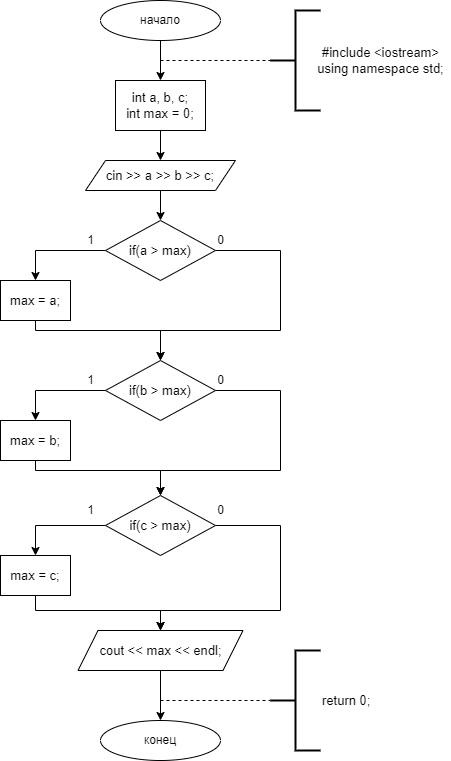

The diagram above was exported from draw.io. Its source (the exported page's mxGraphModel, read from the mxfile embedded in the PNG):
<mxGraphModel dx="364" dy="537" grid="1" gridSize="10" guides="1" tooltips="1" connect="1" arrows="1" fold="1" page="1" pageScale="1" pageWidth="827" pageHeight="1169" math="0" shadow="0">
  <root>
    <mxCell id="WIyWlLk6GJQsqaUBKTNV-0" />
    <mxCell id="WIyWlLk6GJQsqaUBKTNV-1" parent="WIyWlLk6GJQsqaUBKTNV-0" />
    <mxCell id="_gLorB0Ls9unPxazozMU-3" style="edgeStyle=orthogonalEdgeStyle;rounded=0;orthogonalLoop=1;jettySize=auto;html=1;entryX=0.5;entryY=0;entryDx=0;entryDy=0;" edge="1" parent="WIyWlLk6GJQsqaUBKTNV-1" source="_gLorB0Ls9unPxazozMU-0" target="_gLorB0Ls9unPxazozMU-2">
      <mxGeometry relative="1" as="geometry" />
    </mxCell>
    <mxCell id="_gLorB0Ls9unPxazozMU-0" value="начало" style="ellipse;whiteSpace=wrap;html=1;" vertex="1" parent="WIyWlLk6GJQsqaUBKTNV-1">
      <mxGeometry x="150" y="40" width="120" height="40" as="geometry" />
    </mxCell>
    <mxCell id="_gLorB0Ls9unPxazozMU-5" style="edgeStyle=orthogonalEdgeStyle;rounded=0;orthogonalLoop=1;jettySize=auto;html=1;exitX=0.5;exitY=1;exitDx=0;exitDy=0;entryX=0.5;entryY=0;entryDx=0;entryDy=0;" edge="1" parent="WIyWlLk6GJQsqaUBKTNV-1" source="_gLorB0Ls9unPxazozMU-2" target="_gLorB0Ls9unPxazozMU-4">
      <mxGeometry relative="1" as="geometry" />
    </mxCell>
    <mxCell id="_gLorB0Ls9unPxazozMU-2" value="&lt;span style=&quot;font-family: , &amp;#34;blinkmacsystemfont&amp;#34; , &amp;#34;roboto&amp;#34; , &amp;#34;helvetica neue&amp;#34; , &amp;#34;geneva&amp;#34; , &amp;#34;noto sans armenian&amp;#34; , &amp;#34;noto sans bengali&amp;#34; , &amp;#34;noto sans cherokee&amp;#34; , &amp;#34;noto sans devanagari&amp;#34; , &amp;#34;noto sans ethiopic&amp;#34; , &amp;#34;noto sans georgian&amp;#34; , &amp;#34;noto sans hebrew&amp;#34; , &amp;#34;noto sans kannada&amp;#34; , &amp;#34;noto sans khmer&amp;#34; , &amp;#34;noto sans lao&amp;#34; , &amp;#34;noto sans osmanya&amp;#34; , &amp;#34;noto sans tamil&amp;#34; , &amp;#34;noto sans telugu&amp;#34; , &amp;#34;noto sans thai&amp;#34; , sans-serif , &amp;#34;arial&amp;#34; , &amp;#34;tahoma&amp;#34; , &amp;#34;verdana&amp;#34; ; font-size: 13px ; text-align: left ; background-color: rgb(255 , 255 , 255)&quot;&gt;int a, b, c;&lt;/span&gt;&lt;br style=&quot;font-family: , &amp;#34;blinkmacsystemfont&amp;#34; , &amp;#34;roboto&amp;#34; , &amp;#34;helvetica neue&amp;#34; , &amp;#34;geneva&amp;#34; , &amp;#34;noto sans armenian&amp;#34; , &amp;#34;noto sans bengali&amp;#34; , &amp;#34;noto sans cherokee&amp;#34; , &amp;#34;noto sans devanagari&amp;#34; , &amp;#34;noto sans ethiopic&amp;#34; , &amp;#34;noto sans georgian&amp;#34; , &amp;#34;noto sans hebrew&amp;#34; , &amp;#34;noto sans kannada&amp;#34; , &amp;#34;noto sans khmer&amp;#34; , &amp;#34;noto sans lao&amp;#34; , &amp;#34;noto sans osmanya&amp;#34; , &amp;#34;noto sans tamil&amp;#34; , &amp;#34;noto sans telugu&amp;#34; , &amp;#34;noto sans thai&amp;#34; , sans-serif , &amp;#34;arial&amp;#34; , &amp;#34;tahoma&amp;#34; , &amp;#34;verdana&amp;#34; ; font-size: 13px ; text-align: left&quot;&gt;&lt;span style=&quot;font-family: , &amp;#34;blinkmacsystemfont&amp;#34; , &amp;#34;roboto&amp;#34; , &amp;#34;helvetica neue&amp;#34; , &amp;#34;geneva&amp;#34; , &amp;#34;noto sans armenian&amp;#34; , &amp;#34;noto sans bengali&amp;#34; , &amp;#34;noto sans cherokee&amp;#34; , &amp;#34;noto sans devanagari&amp;#34; , &amp;#34;noto sans ethiopic&amp;#34; , &amp;#34;noto sans georgian&amp;#34; , &amp;#34;noto sans hebrew&amp;#34; , &amp;#34;noto sans kannada&amp;#34; , &amp;#34;noto sans khmer&amp;#34; , &amp;#34;noto sans lao&amp;#34; , &amp;#34;noto sans osmanya&amp;#34; , &amp;#34;noto sans tamil&amp;#34; , &amp;#34;noto sans telugu&amp;#34; , &amp;#34;noto sans thai&amp;#34; , sans-serif , &amp;#34;arial&amp;#34; , &amp;#34;tahoma&amp;#34; , &amp;#34;verdana&amp;#34; ; font-size: 13px ; text-align: left ; background-color: rgb(255 , 255 , 255)&quot;&gt;int max = 0;&lt;/span&gt;" style="rounded=0;whiteSpace=wrap;html=1;" vertex="1" parent="WIyWlLk6GJQsqaUBKTNV-1">
      <mxGeometry x="165" y="120" width="90" height="50" as="geometry" />
    </mxCell>
    <mxCell id="_gLorB0Ls9unPxazozMU-7" value="" style="edgeStyle=orthogonalEdgeStyle;rounded=0;orthogonalLoop=1;jettySize=auto;html=1;" edge="1" parent="WIyWlLk6GJQsqaUBKTNV-1" source="_gLorB0Ls9unPxazozMU-4" target="_gLorB0Ls9unPxazozMU-6">
      <mxGeometry relative="1" as="geometry" />
    </mxCell>
    <mxCell id="_gLorB0Ls9unPxazozMU-4" value="&lt;span style=&quot;font-family: , &amp;#34;blinkmacsystemfont&amp;#34; , &amp;#34;roboto&amp;#34; , &amp;#34;helvetica neue&amp;#34; , &amp;#34;geneva&amp;#34; , &amp;#34;noto sans armenian&amp;#34; , &amp;#34;noto sans bengali&amp;#34; , &amp;#34;noto sans cherokee&amp;#34; , &amp;#34;noto sans devanagari&amp;#34; , &amp;#34;noto sans ethiopic&amp;#34; , &amp;#34;noto sans georgian&amp;#34; , &amp;#34;noto sans hebrew&amp;#34; , &amp;#34;noto sans kannada&amp;#34; , &amp;#34;noto sans khmer&amp;#34; , &amp;#34;noto sans lao&amp;#34; , &amp;#34;noto sans osmanya&amp;#34; , &amp;#34;noto sans tamil&amp;#34; , &amp;#34;noto sans telugu&amp;#34; , &amp;#34;noto sans thai&amp;#34; , sans-serif , &amp;#34;arial&amp;#34; , &amp;#34;tahoma&amp;#34; , &amp;#34;verdana&amp;#34; ; font-size: 13px ; text-align: left ; background-color: rgb(255 , 255 , 255)&quot;&gt;cin &amp;gt;&amp;gt; a &amp;gt;&amp;gt; b &amp;gt;&amp;gt; c;&lt;/span&gt;" style="shape=parallelogram;perimeter=parallelogramPerimeter;whiteSpace=wrap;html=1;fixedSize=1;" vertex="1" parent="WIyWlLk6GJQsqaUBKTNV-1">
      <mxGeometry x="135" y="200" width="150" height="30" as="geometry" />
    </mxCell>
    <mxCell id="_gLorB0Ls9unPxazozMU-9" style="edgeStyle=orthogonalEdgeStyle;rounded=0;orthogonalLoop=1;jettySize=auto;html=1;entryX=0.5;entryY=0;entryDx=0;entryDy=0;" edge="1" parent="WIyWlLk6GJQsqaUBKTNV-1" source="_gLorB0Ls9unPxazozMU-6" target="_gLorB0Ls9unPxazozMU-8">
      <mxGeometry relative="1" as="geometry" />
    </mxCell>
    <mxCell id="_gLorB0Ls9unPxazozMU-20" style="edgeStyle=orthogonalEdgeStyle;rounded=0;orthogonalLoop=1;jettySize=auto;html=1;entryX=0.5;entryY=0;entryDx=0;entryDy=0;" edge="1" parent="WIyWlLk6GJQsqaUBKTNV-1" source="_gLorB0Ls9unPxazozMU-6" target="_gLorB0Ls9unPxazozMU-12">
      <mxGeometry relative="1" as="geometry">
        <Array as="points">
          <mxPoint x="330" y="290" />
          <mxPoint x="330" y="370" />
          <mxPoint x="210" y="370" />
        </Array>
      </mxGeometry>
    </mxCell>
    <mxCell id="_gLorB0Ls9unPxazozMU-6" value="&lt;span style=&quot;font-family: , &amp;#34;blinkmacsystemfont&amp;#34; , &amp;#34;roboto&amp;#34; , &amp;#34;helvetica neue&amp;#34; , &amp;#34;geneva&amp;#34; , &amp;#34;noto sans armenian&amp;#34; , &amp;#34;noto sans bengali&amp;#34; , &amp;#34;noto sans cherokee&amp;#34; , &amp;#34;noto sans devanagari&amp;#34; , &amp;#34;noto sans ethiopic&amp;#34; , &amp;#34;noto sans georgian&amp;#34; , &amp;#34;noto sans hebrew&amp;#34; , &amp;#34;noto sans kannada&amp;#34; , &amp;#34;noto sans khmer&amp;#34; , &amp;#34;noto sans lao&amp;#34; , &amp;#34;noto sans osmanya&amp;#34; , &amp;#34;noto sans tamil&amp;#34; , &amp;#34;noto sans telugu&amp;#34; , &amp;#34;noto sans thai&amp;#34; , sans-serif , &amp;#34;arial&amp;#34; , &amp;#34;tahoma&amp;#34; , &amp;#34;verdana&amp;#34; ; font-size: 13px ; text-align: left ; background-color: rgb(255 , 255 , 255)&quot;&gt;if(a &amp;gt; max)&lt;/span&gt;" style="rhombus;whiteSpace=wrap;html=1;" vertex="1" parent="WIyWlLk6GJQsqaUBKTNV-1">
      <mxGeometry x="155" y="260" width="110" height="60" as="geometry" />
    </mxCell>
    <mxCell id="_gLorB0Ls9unPxazozMU-19" style="edgeStyle=orthogonalEdgeStyle;rounded=0;orthogonalLoop=1;jettySize=auto;html=1;entryX=0.5;entryY=0;entryDx=0;entryDy=0;" edge="1" parent="WIyWlLk6GJQsqaUBKTNV-1" source="_gLorB0Ls9unPxazozMU-8" target="_gLorB0Ls9unPxazozMU-12">
      <mxGeometry relative="1" as="geometry">
        <Array as="points">
          <mxPoint x="85" y="370" />
          <mxPoint x="210" y="370" />
        </Array>
      </mxGeometry>
    </mxCell>
    <mxCell id="_gLorB0Ls9unPxazozMU-8" value="&lt;span style=&quot;font-family: , &amp;#34;blinkmacsystemfont&amp;#34; , &amp;#34;roboto&amp;#34; , &amp;#34;helvetica neue&amp;#34; , &amp;#34;geneva&amp;#34; , &amp;#34;noto sans armenian&amp;#34; , &amp;#34;noto sans bengali&amp;#34; , &amp;#34;noto sans cherokee&amp;#34; , &amp;#34;noto sans devanagari&amp;#34; , &amp;#34;noto sans ethiopic&amp;#34; , &amp;#34;noto sans georgian&amp;#34; , &amp;#34;noto sans hebrew&amp;#34; , &amp;#34;noto sans kannada&amp;#34; , &amp;#34;noto sans khmer&amp;#34; , &amp;#34;noto sans lao&amp;#34; , &amp;#34;noto sans osmanya&amp;#34; , &amp;#34;noto sans tamil&amp;#34; , &amp;#34;noto sans telugu&amp;#34; , &amp;#34;noto sans thai&amp;#34; , sans-serif , &amp;#34;arial&amp;#34; , &amp;#34;tahoma&amp;#34; , &amp;#34;verdana&amp;#34; ; font-size: 13px ; text-align: left ; background-color: rgb(255 , 255 , 255)&quot;&gt;max = a;&lt;/span&gt;" style="rounded=0;whiteSpace=wrap;html=1;" vertex="1" parent="WIyWlLk6GJQsqaUBKTNV-1">
      <mxGeometry x="50" y="320" width="70" height="40" as="geometry" />
    </mxCell>
    <mxCell id="_gLorB0Ls9unPxazozMU-11" style="edgeStyle=orthogonalEdgeStyle;rounded=0;orthogonalLoop=1;jettySize=auto;html=1;entryX=0.5;entryY=0;entryDx=0;entryDy=0;" edge="1" parent="WIyWlLk6GJQsqaUBKTNV-1" source="_gLorB0Ls9unPxazozMU-12" target="_gLorB0Ls9unPxazozMU-13">
      <mxGeometry relative="1" as="geometry" />
    </mxCell>
    <mxCell id="_gLorB0Ls9unPxazozMU-22" style="edgeStyle=orthogonalEdgeStyle;rounded=0;orthogonalLoop=1;jettySize=auto;html=1;entryX=0.5;entryY=0;entryDx=0;entryDy=0;" edge="1" parent="WIyWlLk6GJQsqaUBKTNV-1" source="_gLorB0Ls9unPxazozMU-12" target="_gLorB0Ls9unPxazozMU-15">
      <mxGeometry relative="1" as="geometry">
        <Array as="points">
          <mxPoint x="330" y="430" />
          <mxPoint x="330" y="510" />
          <mxPoint x="210" y="510" />
        </Array>
      </mxGeometry>
    </mxCell>
    <mxCell id="_gLorB0Ls9unPxazozMU-12" value="&lt;span style=&quot;font-family: , &amp;#34;blinkmacsystemfont&amp;#34; , &amp;#34;roboto&amp;#34; , &amp;#34;helvetica neue&amp;#34; , &amp;#34;geneva&amp;#34; , &amp;#34;noto sans armenian&amp;#34; , &amp;#34;noto sans bengali&amp;#34; , &amp;#34;noto sans cherokee&amp;#34; , &amp;#34;noto sans devanagari&amp;#34; , &amp;#34;noto sans ethiopic&amp;#34; , &amp;#34;noto sans georgian&amp;#34; , &amp;#34;noto sans hebrew&amp;#34; , &amp;#34;noto sans kannada&amp;#34; , &amp;#34;noto sans khmer&amp;#34; , &amp;#34;noto sans lao&amp;#34; , &amp;#34;noto sans osmanya&amp;#34; , &amp;#34;noto sans tamil&amp;#34; , &amp;#34;noto sans telugu&amp;#34; , &amp;#34;noto sans thai&amp;#34; , sans-serif , &amp;#34;arial&amp;#34; , &amp;#34;tahoma&amp;#34; , &amp;#34;verdana&amp;#34; ; font-size: 13px ; text-align: left ; background-color: rgb(255 , 255 , 255)&quot;&gt;if(b &amp;gt; max)&lt;/span&gt;" style="rhombus;whiteSpace=wrap;html=1;" vertex="1" parent="WIyWlLk6GJQsqaUBKTNV-1">
      <mxGeometry x="155" y="400" width="110" height="60" as="geometry" />
    </mxCell>
    <mxCell id="_gLorB0Ls9unPxazozMU-21" style="edgeStyle=orthogonalEdgeStyle;rounded=0;orthogonalLoop=1;jettySize=auto;html=1;" edge="1" parent="WIyWlLk6GJQsqaUBKTNV-1" source="_gLorB0Ls9unPxazozMU-13" target="_gLorB0Ls9unPxazozMU-15">
      <mxGeometry relative="1" as="geometry">
        <Array as="points">
          <mxPoint x="85" y="510" />
          <mxPoint x="210" y="510" />
        </Array>
      </mxGeometry>
    </mxCell>
    <mxCell id="_gLorB0Ls9unPxazozMU-13" value="&lt;span style=&quot;font-family: , &amp;#34;blinkmacsystemfont&amp;#34; , &amp;#34;roboto&amp;#34; , &amp;#34;helvetica neue&amp;#34; , &amp;#34;geneva&amp;#34; , &amp;#34;noto sans armenian&amp;#34; , &amp;#34;noto sans bengali&amp;#34; , &amp;#34;noto sans cherokee&amp;#34; , &amp;#34;noto sans devanagari&amp;#34; , &amp;#34;noto sans ethiopic&amp;#34; , &amp;#34;noto sans georgian&amp;#34; , &amp;#34;noto sans hebrew&amp;#34; , &amp;#34;noto sans kannada&amp;#34; , &amp;#34;noto sans khmer&amp;#34; , &amp;#34;noto sans lao&amp;#34; , &amp;#34;noto sans osmanya&amp;#34; , &amp;#34;noto sans tamil&amp;#34; , &amp;#34;noto sans telugu&amp;#34; , &amp;#34;noto sans thai&amp;#34; , sans-serif , &amp;#34;arial&amp;#34; , &amp;#34;tahoma&amp;#34; , &amp;#34;verdana&amp;#34; ; font-size: 13px ; text-align: left ; background-color: rgb(255 , 255 , 255)&quot;&gt;max = b;&lt;/span&gt;" style="rounded=0;whiteSpace=wrap;html=1;" vertex="1" parent="WIyWlLk6GJQsqaUBKTNV-1">
      <mxGeometry x="50" y="460" width="70" height="40" as="geometry" />
    </mxCell>
    <mxCell id="_gLorB0Ls9unPxazozMU-14" style="edgeStyle=orthogonalEdgeStyle;rounded=0;orthogonalLoop=1;jettySize=auto;html=1;entryX=0.5;entryY=0;entryDx=0;entryDy=0;" edge="1" parent="WIyWlLk6GJQsqaUBKTNV-1" source="_gLorB0Ls9unPxazozMU-15" target="_gLorB0Ls9unPxazozMU-16">
      <mxGeometry relative="1" as="geometry" />
    </mxCell>
    <mxCell id="_gLorB0Ls9unPxazozMU-25" style="edgeStyle=orthogonalEdgeStyle;rounded=0;orthogonalLoop=1;jettySize=auto;html=1;entryX=0.5;entryY=0;entryDx=0;entryDy=0;" edge="1" parent="WIyWlLk6GJQsqaUBKTNV-1" source="_gLorB0Ls9unPxazozMU-15" target="_gLorB0Ls9unPxazozMU-23">
      <mxGeometry relative="1" as="geometry">
        <Array as="points">
          <mxPoint x="330" y="565" />
          <mxPoint x="330" y="650" />
          <mxPoint x="210" y="650" />
        </Array>
      </mxGeometry>
    </mxCell>
    <mxCell id="_gLorB0Ls9unPxazozMU-15" value="&lt;span style=&quot;font-family: , &amp;#34;blinkmacsystemfont&amp;#34; , &amp;#34;roboto&amp;#34; , &amp;#34;helvetica neue&amp;#34; , &amp;#34;geneva&amp;#34; , &amp;#34;noto sans armenian&amp;#34; , &amp;#34;noto sans bengali&amp;#34; , &amp;#34;noto sans cherokee&amp;#34; , &amp;#34;noto sans devanagari&amp;#34; , &amp;#34;noto sans ethiopic&amp;#34; , &amp;#34;noto sans georgian&amp;#34; , &amp;#34;noto sans hebrew&amp;#34; , &amp;#34;noto sans kannada&amp;#34; , &amp;#34;noto sans khmer&amp;#34; , &amp;#34;noto sans lao&amp;#34; , &amp;#34;noto sans osmanya&amp;#34; , &amp;#34;noto sans tamil&amp;#34; , &amp;#34;noto sans telugu&amp;#34; , &amp;#34;noto sans thai&amp;#34; , sans-serif , &amp;#34;arial&amp;#34; , &amp;#34;tahoma&amp;#34; , &amp;#34;verdana&amp;#34; ; font-size: 13px ; text-align: left ; background-color: rgb(255 , 255 , 255)&quot;&gt;if(c &amp;gt; max)&lt;/span&gt;" style="rhombus;whiteSpace=wrap;html=1;" vertex="1" parent="WIyWlLk6GJQsqaUBKTNV-1">
      <mxGeometry x="155" y="535" width="110" height="60" as="geometry" />
    </mxCell>
    <mxCell id="_gLorB0Ls9unPxazozMU-24" style="edgeStyle=orthogonalEdgeStyle;rounded=0;orthogonalLoop=1;jettySize=auto;html=1;entryX=0.5;entryY=0;entryDx=0;entryDy=0;" edge="1" parent="WIyWlLk6GJQsqaUBKTNV-1" source="_gLorB0Ls9unPxazozMU-16" target="_gLorB0Ls9unPxazozMU-23">
      <mxGeometry relative="1" as="geometry">
        <Array as="points">
          <mxPoint x="85" y="650" />
          <mxPoint x="210" y="650" />
        </Array>
      </mxGeometry>
    </mxCell>
    <mxCell id="_gLorB0Ls9unPxazozMU-16" value="&lt;span style=&quot;font-family: , &amp;#34;blinkmacsystemfont&amp;#34; , &amp;#34;roboto&amp;#34; , &amp;#34;helvetica neue&amp;#34; , &amp;#34;geneva&amp;#34; , &amp;#34;noto sans armenian&amp;#34; , &amp;#34;noto sans bengali&amp;#34; , &amp;#34;noto sans cherokee&amp;#34; , &amp;#34;noto sans devanagari&amp;#34; , &amp;#34;noto sans ethiopic&amp;#34; , &amp;#34;noto sans georgian&amp;#34; , &amp;#34;noto sans hebrew&amp;#34; , &amp;#34;noto sans kannada&amp;#34; , &amp;#34;noto sans khmer&amp;#34; , &amp;#34;noto sans lao&amp;#34; , &amp;#34;noto sans osmanya&amp;#34; , &amp;#34;noto sans tamil&amp;#34; , &amp;#34;noto sans telugu&amp;#34; , &amp;#34;noto sans thai&amp;#34; , sans-serif , &amp;#34;arial&amp;#34; , &amp;#34;tahoma&amp;#34; , &amp;#34;verdana&amp;#34; ; font-size: 13px ; text-align: left ; background-color: rgb(255 , 255 , 255)&quot;&gt;max = c;&lt;/span&gt;" style="rounded=0;whiteSpace=wrap;html=1;" vertex="1" parent="WIyWlLk6GJQsqaUBKTNV-1">
      <mxGeometry x="50" y="595" width="70" height="40" as="geometry" />
    </mxCell>
    <mxCell id="_gLorB0Ls9unPxazozMU-27" value="" style="edgeStyle=orthogonalEdgeStyle;rounded=0;orthogonalLoop=1;jettySize=auto;html=1;" edge="1" parent="WIyWlLk6GJQsqaUBKTNV-1" source="_gLorB0Ls9unPxazozMU-23" target="_gLorB0Ls9unPxazozMU-26">
      <mxGeometry relative="1" as="geometry" />
    </mxCell>
    <mxCell id="_gLorB0Ls9unPxazozMU-23" value="&#10;&#10;&lt;span style=&quot;color: rgb(0, 0, 0); font-size: 13px; font-style: normal; font-weight: 400; letter-spacing: normal; text-align: left; text-indent: 0px; text-transform: none; word-spacing: 0px; background-color: rgb(255, 255, 255); display: inline; float: none;&quot;&gt;cout &amp;lt;&amp;lt; max &amp;lt;&amp;lt; endl;&lt;/span&gt;&#10;&#10;" style="shape=parallelogram;perimeter=parallelogramPerimeter;whiteSpace=wrap;html=1;fixedSize=1;" vertex="1" parent="WIyWlLk6GJQsqaUBKTNV-1">
      <mxGeometry x="127.5" y="670" width="165" height="40" as="geometry" />
    </mxCell>
    <mxCell id="_gLorB0Ls9unPxazozMU-26" value="конец" style="ellipse;whiteSpace=wrap;html=1;" vertex="1" parent="WIyWlLk6GJQsqaUBKTNV-1">
      <mxGeometry x="150" y="760" width="120" height="40" as="geometry" />
    </mxCell>
    <mxCell id="_gLorB0Ls9unPxazozMU-29" value="" style="endArrow=none;dashed=1;html=1;rounded=0;" edge="1" parent="WIyWlLk6GJQsqaUBKTNV-1">
      <mxGeometry width="50" height="50" relative="1" as="geometry">
        <mxPoint x="210" y="100" as="sourcePoint" />
        <mxPoint x="320" y="100" as="targetPoint" />
      </mxGeometry>
    </mxCell>
    <mxCell id="_gLorB0Ls9unPxazozMU-30" value="" style="endArrow=none;dashed=1;html=1;rounded=0;" edge="1" parent="WIyWlLk6GJQsqaUBKTNV-1">
      <mxGeometry width="50" height="50" relative="1" as="geometry">
        <mxPoint x="210" y="740" as="sourcePoint" />
        <mxPoint x="320" y="740" as="targetPoint" />
        <Array as="points">
          <mxPoint x="270" y="740" />
        </Array>
      </mxGeometry>
    </mxCell>
    <mxCell id="_gLorB0Ls9unPxazozMU-31" value="&lt;span style=&quot;font-family: , &amp;#34;blinkmacsystemfont&amp;#34; , &amp;#34;roboto&amp;#34; , &amp;#34;helvetica neue&amp;#34; , &amp;#34;geneva&amp;#34; , &amp;#34;noto sans armenian&amp;#34; , &amp;#34;noto sans bengali&amp;#34; , &amp;#34;noto sans cherokee&amp;#34; , &amp;#34;noto sans devanagari&amp;#34; , &amp;#34;noto sans ethiopic&amp;#34; , &amp;#34;noto sans georgian&amp;#34; , &amp;#34;noto sans hebrew&amp;#34; , &amp;#34;noto sans kannada&amp;#34; , &amp;#34;noto sans khmer&amp;#34; , &amp;#34;noto sans lao&amp;#34; , &amp;#34;noto sans osmanya&amp;#34; , &amp;#34;noto sans tamil&amp;#34; , &amp;#34;noto sans telugu&amp;#34; , &amp;#34;noto sans thai&amp;#34; , sans-serif , &amp;#34;arial&amp;#34; , &amp;#34;tahoma&amp;#34; , &amp;#34;verdana&amp;#34; ; font-size: 13px ; background-color: rgb(255 , 255 , 255)&quot;&gt;return 0;&lt;/span&gt;" style="strokeWidth=2;html=1;shape=mxgraph.flowchart.annotation_2;align=left;labelPosition=right;pointerEvents=1;" vertex="1" parent="WIyWlLk6GJQsqaUBKTNV-1">
      <mxGeometry x="320" y="690" width="50" height="100" as="geometry" />
    </mxCell>
    <mxCell id="_gLorB0Ls9unPxazozMU-32" value="" style="strokeWidth=2;html=1;shape=mxgraph.flowchart.annotation_2;align=left;labelPosition=right;pointerEvents=1;" vertex="1" parent="WIyWlLk6GJQsqaUBKTNV-1">
      <mxGeometry x="320" y="50" width="50" height="100" as="geometry" />
    </mxCell>
    <mxCell id="_gLorB0Ls9unPxazozMU-33" value="&lt;span style=&quot;font-family: , &amp;#34;blinkmacsystemfont&amp;#34; , &amp;#34;roboto&amp;#34; , &amp;#34;helvetica neue&amp;#34; , &amp;#34;geneva&amp;#34; , &amp;#34;noto sans armenian&amp;#34; , &amp;#34;noto sans bengali&amp;#34; , &amp;#34;noto sans cherokee&amp;#34; , &amp;#34;noto sans devanagari&amp;#34; , &amp;#34;noto sans ethiopic&amp;#34; , &amp;#34;noto sans georgian&amp;#34; , &amp;#34;noto sans hebrew&amp;#34; , &amp;#34;noto sans kannada&amp;#34; , &amp;#34;noto sans khmer&amp;#34; , &amp;#34;noto sans lao&amp;#34; , &amp;#34;noto sans osmanya&amp;#34; , &amp;#34;noto sans tamil&amp;#34; , &amp;#34;noto sans telugu&amp;#34; , &amp;#34;noto sans thai&amp;#34; , sans-serif , &amp;#34;arial&amp;#34; , &amp;#34;tahoma&amp;#34; , &amp;#34;verdana&amp;#34; ; font-size: 13px ; text-align: left ; background-color: rgb(255 , 255 , 255)&quot;&gt;#include &amp;lt;iostream&amp;gt;&lt;/span&gt;&lt;br style=&quot;font-family: , &amp;#34;blinkmacsystemfont&amp;#34; , &amp;#34;roboto&amp;#34; , &amp;#34;helvetica neue&amp;#34; , &amp;#34;geneva&amp;#34; , &amp;#34;noto sans armenian&amp;#34; , &amp;#34;noto sans bengali&amp;#34; , &amp;#34;noto sans cherokee&amp;#34; , &amp;#34;noto sans devanagari&amp;#34; , &amp;#34;noto sans ethiopic&amp;#34; , &amp;#34;noto sans georgian&amp;#34; , &amp;#34;noto sans hebrew&amp;#34; , &amp;#34;noto sans kannada&amp;#34; , &amp;#34;noto sans khmer&amp;#34; , &amp;#34;noto sans lao&amp;#34; , &amp;#34;noto sans osmanya&amp;#34; , &amp;#34;noto sans tamil&amp;#34; , &amp;#34;noto sans telugu&amp;#34; , &amp;#34;noto sans thai&amp;#34; , sans-serif , &amp;#34;arial&amp;#34; , &amp;#34;tahoma&amp;#34; , &amp;#34;verdana&amp;#34; ; font-size: 13px ; text-align: left&quot;&gt;&lt;span style=&quot;font-family: , &amp;#34;blinkmacsystemfont&amp;#34; , &amp;#34;roboto&amp;#34; , &amp;#34;helvetica neue&amp;#34; , &amp;#34;geneva&amp;#34; , &amp;#34;noto sans armenian&amp;#34; , &amp;#34;noto sans bengali&amp;#34; , &amp;#34;noto sans cherokee&amp;#34; , &amp;#34;noto sans devanagari&amp;#34; , &amp;#34;noto sans ethiopic&amp;#34; , &amp;#34;noto sans georgian&amp;#34; , &amp;#34;noto sans hebrew&amp;#34; , &amp;#34;noto sans kannada&amp;#34; , &amp;#34;noto sans khmer&amp;#34; , &amp;#34;noto sans lao&amp;#34; , &amp;#34;noto sans osmanya&amp;#34; , &amp;#34;noto sans tamil&amp;#34; , &amp;#34;noto sans telugu&amp;#34; , &amp;#34;noto sans thai&amp;#34; , sans-serif , &amp;#34;arial&amp;#34; , &amp;#34;tahoma&amp;#34; , &amp;#34;verdana&amp;#34; ; font-size: 13px ; text-align: left ; background-color: rgb(255 , 255 , 255)&quot;&gt;using namespace std;&lt;/span&gt;" style="text;html=1;align=center;verticalAlign=middle;resizable=0;points=[];autosize=1;strokeColor=none;fillColor=none;" vertex="1" parent="WIyWlLk6GJQsqaUBKTNV-1">
      <mxGeometry x="360" y="85" width="140" height="30" as="geometry" />
    </mxCell>
    <mxCell id="_gLorB0Ls9unPxazozMU-34" value="0" style="text;html=1;align=center;verticalAlign=middle;resizable=0;points=[];autosize=1;strokeColor=none;fillColor=none;" vertex="1" parent="WIyWlLk6GJQsqaUBKTNV-1">
      <mxGeometry x="260" y="270" width="20" height="20" as="geometry" />
    </mxCell>
    <mxCell id="_gLorB0Ls9unPxazozMU-35" value="1" style="text;html=1;align=center;verticalAlign=middle;resizable=0;points=[];autosize=1;strokeColor=none;fillColor=none;" vertex="1" parent="WIyWlLk6GJQsqaUBKTNV-1">
      <mxGeometry x="130" y="270" width="20" height="20" as="geometry" />
    </mxCell>
    <mxCell id="_gLorB0Ls9unPxazozMU-36" value="1" style="text;html=1;align=center;verticalAlign=middle;resizable=0;points=[];autosize=1;strokeColor=none;fillColor=none;" vertex="1" parent="WIyWlLk6GJQsqaUBKTNV-1">
      <mxGeometry x="130" y="410" width="20" height="20" as="geometry" />
    </mxCell>
    <mxCell id="_gLorB0Ls9unPxazozMU-38" value="0" style="text;html=1;align=center;verticalAlign=middle;resizable=0;points=[];autosize=1;strokeColor=none;fillColor=none;" vertex="1" parent="WIyWlLk6GJQsqaUBKTNV-1">
      <mxGeometry x="260" y="410" width="20" height="20" as="geometry" />
    </mxCell>
    <mxCell id="_gLorB0Ls9unPxazozMU-39" value="1" style="text;html=1;align=center;verticalAlign=middle;resizable=0;points=[];autosize=1;strokeColor=none;fillColor=none;" vertex="1" parent="WIyWlLk6GJQsqaUBKTNV-1">
      <mxGeometry x="130" y="540" width="20" height="20" as="geometry" />
    </mxCell>
    <mxCell id="_gLorB0Ls9unPxazozMU-40" value="0" style="text;html=1;align=center;verticalAlign=middle;resizable=0;points=[];autosize=1;strokeColor=none;fillColor=none;" vertex="1" parent="WIyWlLk6GJQsqaUBKTNV-1">
      <mxGeometry x="260" y="540" width="20" height="20" as="geometry" />
    </mxCell>
  </root>
</mxGraphModel>